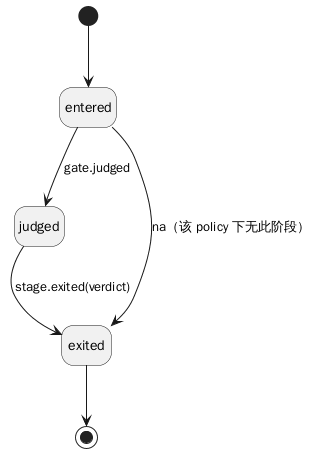

The diagram above was rendered by PlantUML. Its source (embedded in the PNG):
@startuml
hide empty description
[*] --> entered
entered --> judged : gate.judged
judged --> exited : stage.exited(verdict)
entered --> exited : na（该 policy 下无此阶段）
exited --> [*]
@enduml